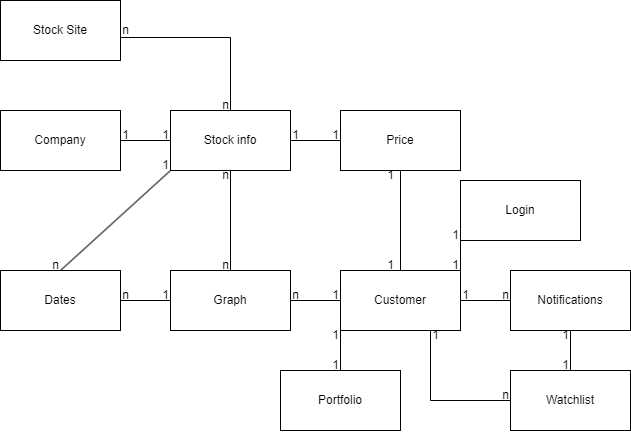

The diagram above was exported from draw.io. Its source (the exported page's mxGraphModel, read from the mxfile embedded in the PNG):
<mxGraphModel dx="1154" dy="509" grid="1" gridSize="10" guides="1" tooltips="1" connect="1" arrows="1" fold="1" page="1" pageScale="1" pageWidth="827" pageHeight="1169" math="0" shadow="0">
  <root>
    <mxCell id="0" />
    <mxCell id="1" parent="0" />
    <mxCell id="euo9ulSOR9obOHBhwRlV-1" value="Stock Site" style="rounded=0;whiteSpace=wrap;html=1;" vertex="1" parent="1">
      <mxGeometry x="140" width="120" height="60" as="geometry" />
    </mxCell>
    <mxCell id="euo9ulSOR9obOHBhwRlV-2" value="Stock info" style="rounded=0;whiteSpace=wrap;html=1;" vertex="1" parent="1">
      <mxGeometry x="310" y="110" width="120" height="60" as="geometry" />
    </mxCell>
    <mxCell id="euo9ulSOR9obOHBhwRlV-3" value="Company" style="rounded=0;whiteSpace=wrap;html=1;" vertex="1" parent="1">
      <mxGeometry x="140" y="110" width="120" height="60" as="geometry" />
    </mxCell>
    <mxCell id="euo9ulSOR9obOHBhwRlV-4" value="Price" style="rounded=0;whiteSpace=wrap;html=1;" vertex="1" parent="1">
      <mxGeometry x="480" y="110" width="120" height="60" as="geometry" />
    </mxCell>
    <mxCell id="euo9ulSOR9obOHBhwRlV-5" value="Graph" style="rounded=0;whiteSpace=wrap;html=1;" vertex="1" parent="1">
      <mxGeometry x="310" y="270" width="120" height="60" as="geometry" />
    </mxCell>
    <mxCell id="euo9ulSOR9obOHBhwRlV-6" value="Dates" style="rounded=0;whiteSpace=wrap;html=1;" vertex="1" parent="1">
      <mxGeometry x="140" y="270" width="120" height="60" as="geometry" />
    </mxCell>
    <mxCell id="euo9ulSOR9obOHBhwRlV-7" value="Customer" style="rounded=0;whiteSpace=wrap;html=1;" vertex="1" parent="1">
      <mxGeometry x="480" y="270" width="120" height="60" as="geometry" />
    </mxCell>
    <mxCell id="euo9ulSOR9obOHBhwRlV-8" value="Login" style="rounded=0;whiteSpace=wrap;html=1;" vertex="1" parent="1">
      <mxGeometry x="600" y="180" width="120" height="60" as="geometry" />
    </mxCell>
    <mxCell id="euo9ulSOR9obOHBhwRlV-10" value="Watchlist" style="rounded=0;whiteSpace=wrap;html=1;" vertex="1" parent="1">
      <mxGeometry x="650" y="370" width="120" height="60" as="geometry" />
    </mxCell>
    <mxCell id="euo9ulSOR9obOHBhwRlV-11" value="Notifications" style="rounded=0;whiteSpace=wrap;html=1;" vertex="1" parent="1">
      <mxGeometry x="650" y="270" width="120" height="60" as="geometry" />
    </mxCell>
    <mxCell id="euo9ulSOR9obOHBhwRlV-12" value="Portfolio" style="rounded=0;whiteSpace=wrap;html=1;" vertex="1" parent="1">
      <mxGeometry x="420" y="370" width="120" height="60" as="geometry" />
    </mxCell>
    <mxCell id="euo9ulSOR9obOHBhwRlV-16" value="" style="endArrow=none;html=1;rounded=0;entryX=0.5;entryY=0;entryDx=0;entryDy=0;exitX=1;exitY=0.617;exitDx=0;exitDy=0;exitPerimeter=0;" edge="1" parent="1" source="euo9ulSOR9obOHBhwRlV-1" target="euo9ulSOR9obOHBhwRlV-2">
      <mxGeometry width="50" height="50" relative="1" as="geometry">
        <mxPoint x="300" y="80" as="sourcePoint" />
        <mxPoint x="350" y="30" as="targetPoint" />
        <Array as="points">
          <mxPoint x="370" y="37" />
        </Array>
      </mxGeometry>
    </mxCell>
    <mxCell id="euo9ulSOR9obOHBhwRlV-17" value="" style="endArrow=none;html=1;rounded=0;entryX=0;entryY=0.5;entryDx=0;entryDy=0;exitX=1;exitY=0.5;exitDx=0;exitDy=0;" edge="1" parent="1" source="euo9ulSOR9obOHBhwRlV-3" target="euo9ulSOR9obOHBhwRlV-2">
      <mxGeometry width="50" height="50" relative="1" as="geometry">
        <mxPoint x="60" y="170" as="sourcePoint" />
        <mxPoint x="110" y="120" as="targetPoint" />
      </mxGeometry>
    </mxCell>
    <mxCell id="euo9ulSOR9obOHBhwRlV-18" value="" style="endArrow=none;html=1;rounded=0;entryX=0;entryY=0.5;entryDx=0;entryDy=0;exitX=1;exitY=0.5;exitDx=0;exitDy=0;" edge="1" parent="1" source="euo9ulSOR9obOHBhwRlV-2" target="euo9ulSOR9obOHBhwRlV-4">
      <mxGeometry width="50" height="50" relative="1" as="geometry">
        <mxPoint x="390" y="230" as="sourcePoint" />
        <mxPoint x="440" y="180" as="targetPoint" />
      </mxGeometry>
    </mxCell>
    <mxCell id="euo9ulSOR9obOHBhwRlV-19" value="" style="endArrow=none;html=1;rounded=0;entryX=0.5;entryY=1;entryDx=0;entryDy=0;exitX=0.5;exitY=0;exitDx=0;exitDy=0;" edge="1" parent="1" source="euo9ulSOR9obOHBhwRlV-7" target="euo9ulSOR9obOHBhwRlV-4">
      <mxGeometry width="50" height="50" relative="1" as="geometry">
        <mxPoint x="440" y="230" as="sourcePoint" />
        <mxPoint x="490" y="180" as="targetPoint" />
      </mxGeometry>
    </mxCell>
    <mxCell id="euo9ulSOR9obOHBhwRlV-20" value="" style="endArrow=none;html=1;rounded=0;entryX=0;entryY=0.5;entryDx=0;entryDy=0;exitX=1;exitY=0.5;exitDx=0;exitDy=0;" edge="1" parent="1" source="euo9ulSOR9obOHBhwRlV-6" target="euo9ulSOR9obOHBhwRlV-5">
      <mxGeometry width="50" height="50" relative="1" as="geometry">
        <mxPoint x="240" y="260" as="sourcePoint" />
        <mxPoint x="290" y="210" as="targetPoint" />
      </mxGeometry>
    </mxCell>
    <mxCell id="euo9ulSOR9obOHBhwRlV-21" value="" style="endArrow=none;html=1;rounded=0;entryX=0.5;entryY=0;entryDx=0;entryDy=0;exitX=0;exitY=1;exitDx=0;exitDy=0;" edge="1" parent="1" source="euo9ulSOR9obOHBhwRlV-2" target="euo9ulSOR9obOHBhwRlV-6">
      <mxGeometry width="50" height="50" relative="1" as="geometry">
        <mxPoint x="190" y="440" as="sourcePoint" />
        <mxPoint x="240" y="390" as="targetPoint" />
      </mxGeometry>
    </mxCell>
    <mxCell id="euo9ulSOR9obOHBhwRlV-22" value="" style="endArrow=none;html=1;rounded=0;entryX=0.5;entryY=1;entryDx=0;entryDy=0;exitX=0.5;exitY=0;exitDx=0;exitDy=0;" edge="1" parent="1" source="euo9ulSOR9obOHBhwRlV-5" target="euo9ulSOR9obOHBhwRlV-2">
      <mxGeometry width="50" height="50" relative="1" as="geometry">
        <mxPoint x="320" y="260" as="sourcePoint" />
        <mxPoint x="370" y="210" as="targetPoint" />
      </mxGeometry>
    </mxCell>
    <mxCell id="euo9ulSOR9obOHBhwRlV-23" value="" style="endArrow=none;html=1;rounded=0;entryX=0;entryY=0.5;entryDx=0;entryDy=0;exitX=1;exitY=0.5;exitDx=0;exitDy=0;" edge="1" parent="1" source="euo9ulSOR9obOHBhwRlV-5" target="euo9ulSOR9obOHBhwRlV-7">
      <mxGeometry width="50" height="50" relative="1" as="geometry">
        <mxPoint x="330" y="450" as="sourcePoint" />
        <mxPoint x="380" y="400" as="targetPoint" />
      </mxGeometry>
    </mxCell>
    <mxCell id="euo9ulSOR9obOHBhwRlV-24" value="" style="endArrow=none;html=1;rounded=0;entryX=0;entryY=1;entryDx=0;entryDy=0;exitX=0.5;exitY=0;exitDx=0;exitDy=0;" edge="1" parent="1" source="euo9ulSOR9obOHBhwRlV-12" target="euo9ulSOR9obOHBhwRlV-7">
      <mxGeometry width="50" height="50" relative="1" as="geometry">
        <mxPoint x="410" y="410" as="sourcePoint" />
        <mxPoint x="460" y="360" as="targetPoint" />
      </mxGeometry>
    </mxCell>
    <mxCell id="euo9ulSOR9obOHBhwRlV-25" value="" style="endArrow=none;html=1;rounded=0;entryX=0;entryY=0.5;entryDx=0;entryDy=0;exitX=1;exitY=0.5;exitDx=0;exitDy=0;" edge="1" parent="1" source="euo9ulSOR9obOHBhwRlV-7" target="euo9ulSOR9obOHBhwRlV-11">
      <mxGeometry width="50" height="50" relative="1" as="geometry">
        <mxPoint x="200" y="410" as="sourcePoint" />
        <mxPoint x="250" y="360" as="targetPoint" />
      </mxGeometry>
    </mxCell>
    <mxCell id="euo9ulSOR9obOHBhwRlV-26" value="" style="endArrow=none;html=1;rounded=0;entryX=0.5;entryY=1;entryDx=0;entryDy=0;exitX=0.5;exitY=0;exitDx=0;exitDy=0;" edge="1" parent="1" source="euo9ulSOR9obOHBhwRlV-10" target="euo9ulSOR9obOHBhwRlV-11">
      <mxGeometry width="50" height="50" relative="1" as="geometry">
        <mxPoint x="600" y="400" as="sourcePoint" />
        <mxPoint x="650" y="350" as="targetPoint" />
      </mxGeometry>
    </mxCell>
    <mxCell id="euo9ulSOR9obOHBhwRlV-33" value="" style="endArrow=none;html=1;rounded=0;entryX=0;entryY=0.5;entryDx=0;entryDy=0;exitX=0.75;exitY=1;exitDx=0;exitDy=0;" edge="1" parent="1" source="euo9ulSOR9obOHBhwRlV-7" target="euo9ulSOR9obOHBhwRlV-10">
      <mxGeometry width="50" height="50" relative="1" as="geometry">
        <mxPoint x="560" y="420" as="sourcePoint" />
        <mxPoint x="610" y="370" as="targetPoint" />
        <Array as="points">
          <mxPoint x="570" y="400" />
        </Array>
      </mxGeometry>
    </mxCell>
    <mxCell id="euo9ulSOR9obOHBhwRlV-34" value="" style="endArrow=none;html=1;rounded=0;entryX=0;entryY=1;entryDx=0;entryDy=0;exitX=1;exitY=0;exitDx=0;exitDy=0;" edge="1" parent="1" source="euo9ulSOR9obOHBhwRlV-7" target="euo9ulSOR9obOHBhwRlV-8">
      <mxGeometry width="50" height="50" relative="1" as="geometry">
        <mxPoint x="470" y="250" as="sourcePoint" />
        <mxPoint x="520" y="200" as="targetPoint" />
      </mxGeometry>
    </mxCell>
    <mxCell id="euo9ulSOR9obOHBhwRlV-35" value="1" style="text;html=1;align=center;verticalAlign=middle;resizable=0;points=[];autosize=1;strokeColor=none;fillColor=none;" vertex="1" parent="1">
      <mxGeometry x="580" y="220" width="30" height="30" as="geometry" />
    </mxCell>
    <mxCell id="euo9ulSOR9obOHBhwRlV-36" value="1" style="text;html=1;align=center;verticalAlign=middle;resizable=0;points=[];autosize=1;strokeColor=none;fillColor=none;" vertex="1" parent="1">
      <mxGeometry x="580" y="250" width="30" height="30" as="geometry" />
    </mxCell>
    <mxCell id="euo9ulSOR9obOHBhwRlV-37" value="1" style="text;html=1;align=center;verticalAlign=middle;resizable=0;points=[];autosize=1;strokeColor=none;fillColor=none;" vertex="1" parent="1">
      <mxGeometry x="590" y="280" width="30" height="30" as="geometry" />
    </mxCell>
    <mxCell id="euo9ulSOR9obOHBhwRlV-38" value="n" style="text;html=1;align=center;verticalAlign=middle;resizable=0;points=[];autosize=1;strokeColor=none;fillColor=none;" vertex="1" parent="1">
      <mxGeometry x="630" y="280" width="30" height="30" as="geometry" />
    </mxCell>
    <mxCell id="euo9ulSOR9obOHBhwRlV-39" value="1" style="text;html=1;align=center;verticalAlign=middle;resizable=0;points=[];autosize=1;strokeColor=none;fillColor=none;" vertex="1" parent="1">
      <mxGeometry x="690" y="320" width="30" height="30" as="geometry" />
    </mxCell>
    <mxCell id="euo9ulSOR9obOHBhwRlV-40" value="1" style="text;html=1;align=center;verticalAlign=middle;resizable=0;points=[];autosize=1;strokeColor=none;fillColor=none;" vertex="1" parent="1">
      <mxGeometry x="690" y="350" width="30" height="30" as="geometry" />
    </mxCell>
    <mxCell id="euo9ulSOR9obOHBhwRlV-42" value="1" style="text;html=1;align=center;verticalAlign=middle;resizable=0;points=[];autosize=1;strokeColor=none;fillColor=none;" vertex="1" parent="1">
      <mxGeometry x="560" y="320" width="30" height="30" as="geometry" />
    </mxCell>
    <mxCell id="euo9ulSOR9obOHBhwRlV-43" value="n" style="text;html=1;align=center;verticalAlign=middle;resizable=0;points=[];autosize=1;strokeColor=none;fillColor=none;" vertex="1" parent="1">
      <mxGeometry x="630" y="380" width="30" height="30" as="geometry" />
    </mxCell>
    <mxCell id="euo9ulSOR9obOHBhwRlV-44" value="1" style="text;html=1;align=center;verticalAlign=middle;resizable=0;points=[];autosize=1;strokeColor=none;fillColor=none;" vertex="1" parent="1">
      <mxGeometry x="460" y="320" width="30" height="30" as="geometry" />
    </mxCell>
    <mxCell id="euo9ulSOR9obOHBhwRlV-45" value="1" style="text;html=1;align=center;verticalAlign=middle;resizable=0;points=[];autosize=1;strokeColor=none;fillColor=none;" vertex="1" parent="1">
      <mxGeometry x="460" y="350" width="30" height="30" as="geometry" />
    </mxCell>
    <mxCell id="euo9ulSOR9obOHBhwRlV-46" value="n" style="text;html=1;align=center;verticalAlign=middle;resizable=0;points=[];autosize=1;strokeColor=none;fillColor=none;" vertex="1" parent="1">
      <mxGeometry x="250" y="280" width="30" height="30" as="geometry" />
    </mxCell>
    <mxCell id="euo9ulSOR9obOHBhwRlV-47" value="1" style="text;html=1;align=center;verticalAlign=middle;resizable=0;points=[];autosize=1;strokeColor=none;fillColor=none;" vertex="1" parent="1">
      <mxGeometry x="290" y="280" width="30" height="30" as="geometry" />
    </mxCell>
    <mxCell id="euo9ulSOR9obOHBhwRlV-48" value="1" style="text;html=1;align=center;verticalAlign=middle;resizable=0;points=[];autosize=1;strokeColor=none;fillColor=none;" vertex="1" parent="1">
      <mxGeometry x="290" y="150" width="30" height="30" as="geometry" />
    </mxCell>
    <mxCell id="euo9ulSOR9obOHBhwRlV-49" value="n" style="text;html=1;align=center;verticalAlign=middle;resizable=0;points=[];autosize=1;strokeColor=none;fillColor=none;" vertex="1" parent="1">
      <mxGeometry x="180" y="250" width="30" height="30" as="geometry" />
    </mxCell>
    <mxCell id="euo9ulSOR9obOHBhwRlV-50" value="1" style="text;html=1;align=center;verticalAlign=middle;resizable=0;points=[];autosize=1;strokeColor=none;fillColor=none;" vertex="1" parent="1">
      <mxGeometry x="250" y="120" width="30" height="30" as="geometry" />
    </mxCell>
    <mxCell id="euo9ulSOR9obOHBhwRlV-51" value="1" style="text;html=1;align=center;verticalAlign=middle;resizable=0;points=[];autosize=1;strokeColor=none;fillColor=none;" vertex="1" parent="1">
      <mxGeometry x="290" y="120" width="30" height="30" as="geometry" />
    </mxCell>
    <mxCell id="euo9ulSOR9obOHBhwRlV-52" value="1" style="text;html=1;align=center;verticalAlign=middle;resizable=0;points=[];autosize=1;strokeColor=none;fillColor=none;" vertex="1" parent="1">
      <mxGeometry x="420" y="120" width="30" height="30" as="geometry" />
    </mxCell>
    <mxCell id="euo9ulSOR9obOHBhwRlV-53" value="1" style="text;html=1;align=center;verticalAlign=middle;resizable=0;points=[];autosize=1;strokeColor=none;fillColor=none;" vertex="1" parent="1">
      <mxGeometry x="460" y="120" width="30" height="30" as="geometry" />
    </mxCell>
    <mxCell id="euo9ulSOR9obOHBhwRlV-54" value="n" style="text;html=1;align=center;verticalAlign=middle;resizable=0;points=[];autosize=1;strokeColor=none;fillColor=none;" vertex="1" parent="1">
      <mxGeometry x="250" y="15" width="30" height="30" as="geometry" />
    </mxCell>
    <mxCell id="euo9ulSOR9obOHBhwRlV-55" value="n" style="text;html=1;align=center;verticalAlign=middle;resizable=0;points=[];autosize=1;strokeColor=none;fillColor=none;" vertex="1" parent="1">
      <mxGeometry x="350" y="90" width="30" height="30" as="geometry" />
    </mxCell>
    <mxCell id="euo9ulSOR9obOHBhwRlV-56" value="1" style="text;html=1;align=center;verticalAlign=middle;resizable=0;points=[];autosize=1;strokeColor=none;fillColor=none;" vertex="1" parent="1">
      <mxGeometry x="515" y="160" width="30" height="30" as="geometry" />
    </mxCell>
    <mxCell id="euo9ulSOR9obOHBhwRlV-57" value="1" style="text;html=1;align=center;verticalAlign=middle;resizable=0;points=[];autosize=1;strokeColor=none;fillColor=none;" vertex="1" parent="1">
      <mxGeometry x="515" y="250" width="30" height="30" as="geometry" />
    </mxCell>
    <mxCell id="euo9ulSOR9obOHBhwRlV-59" value="n" style="text;html=1;align=center;verticalAlign=middle;resizable=0;points=[];autosize=1;strokeColor=none;fillColor=none;" vertex="1" parent="1">
      <mxGeometry x="420" y="280" width="30" height="30" as="geometry" />
    </mxCell>
    <mxCell id="euo9ulSOR9obOHBhwRlV-60" value="1" style="text;html=1;align=center;verticalAlign=middle;resizable=0;points=[];autosize=1;strokeColor=none;fillColor=none;" vertex="1" parent="1">
      <mxGeometry x="460" y="280" width="30" height="30" as="geometry" />
    </mxCell>
    <mxCell id="euo9ulSOR9obOHBhwRlV-61" value="n" style="text;html=1;align=center;verticalAlign=middle;resizable=0;points=[];autosize=1;strokeColor=none;fillColor=none;" vertex="1" parent="1">
      <mxGeometry x="350" y="250" width="30" height="30" as="geometry" />
    </mxCell>
    <mxCell id="euo9ulSOR9obOHBhwRlV-62" value="n" style="text;html=1;align=center;verticalAlign=middle;resizable=0;points=[];autosize=1;strokeColor=none;fillColor=none;" vertex="1" parent="1">
      <mxGeometry x="350" y="160" width="30" height="30" as="geometry" />
    </mxCell>
  </root>
</mxGraphModel>